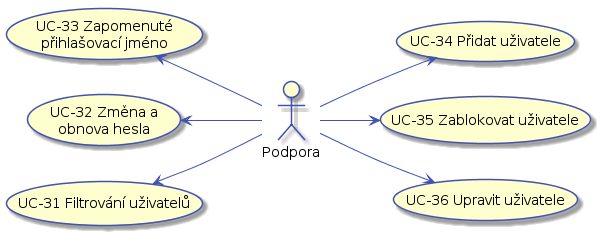

The diagram above was rendered by PlantUML. Its source (embedded in the PNG):
@startuml


skinparam activity {
    BorderColor #4053AF
    ArrowColor #4053AF
    FontName Roboto
}

skinparam activityDiamond {
    BorderColor #4053AF
    ArrowColor #4053AF
    FontName Roboto
}

skinparam actor {
    BorderColor #4053AF
    ArrowColor #4053AF
    FontName Roboto
}

skinparam useCase {
    BorderColor #4053AF
    ArrowColor #4053AF
    FontName Roboto
}

skinparam state {
    BorderColor #4053AF
    ArrowColor #4053AF
    FontName Roboto
}

left to right direction

actor :Podpora: as support

(UC-31 Filtrování uživatelů) as (UC-31)
(UC-32 Změna a\nobnova hesla) as (UC-32)
(UC-33 Zapomenuté\npřihlašovací jméno) as (UC-33)
(UC-34 Přidat uživatele) as (UC-34)
(UC-35 Zablokovat uživatele) as (UC-35)
(UC-36 Upravit uživatele) as (UC-36)

support -up-> (UC-31)
support -up-> (UC-32)
support -up-> (UC-33)
support -down-> (UC-34)
support -down-> (UC-35)
support -down-> (UC-36)
@enduml